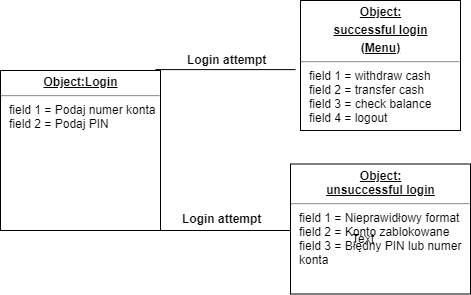

The diagram above was exported from draw.io. Its source (the exported page's mxGraphModel, read from the mxfile embedded in the PNG):
<mxGraphModel dx="1024" dy="2676" grid="1" gridSize="10" guides="1" tooltips="1" connect="1" arrows="1" fold="1" page="1" pageScale="1" pageWidth="827" pageHeight="1169" math="0" shadow="0">
  <root>
    <mxCell id="0" />
    <mxCell id="1" parent="0" />
    <mxCell id="HPhhwqCjRxGO1uk4h0xC-16" value="" style="line;strokeWidth=1;fillColor=none;align=left;verticalAlign=middle;spacingTop=-1;spacingLeft=3;spacingRight=3;rotatable=0;labelPosition=right;points=[];portConstraint=eastwest;" vertex="1" parent="1">
      <mxGeometry x="195" y="-1524.9000244140625" width="140" height="8" as="geometry" />
    </mxCell>
    <mxCell id="HPhhwqCjRxGO1uk4h0xC-17" value="&lt;p style=&quot;margin: 0px ; margin-top: 4px ; text-align: center ; text-decoration: underline&quot;&gt;&lt;b&gt;Object:Login&lt;/b&gt;&lt;/p&gt;&lt;hr&gt;&lt;p style=&quot;margin: 0px ; margin-left: 8px&quot;&gt;field 1 = Podaj numer konta&lt;br&gt;field 2 = Podaj PIN&lt;br&gt;&lt;/p&gt;" style="verticalAlign=top;align=left;overflow=fill;fontSize=12;fontFamily=Helvetica;html=1;" vertex="1" parent="1">
      <mxGeometry x="40" y="-1520" width="160" height="160" as="geometry" />
    </mxCell>
    <mxCell id="HPhhwqCjRxGO1uk4h0xC-18" value="&lt;b&gt;Login attempt&lt;/b&gt;" style="text;html=1;resizable=0;points=[];autosize=1;align=left;verticalAlign=top;spacingTop=-4;" vertex="1" parent="1">
      <mxGeometry x="225" y="-1539.9000244140625" width="90" height="20" as="geometry" />
    </mxCell>
    <mxCell id="HPhhwqCjRxGO1uk4h0xC-20" value="" style="line;strokeWidth=1;fillColor=none;align=left;verticalAlign=middle;spacingTop=-1;spacingLeft=3;spacingRight=3;rotatable=0;labelPosition=right;points=[];portConstraint=eastwest;" vertex="1" parent="1">
      <mxGeometry x="200" y="-1368.5" width="140" height="17" as="geometry" />
    </mxCell>
    <mxCell id="HPhhwqCjRxGO1uk4h0xC-21" value="&lt;b&gt;Login attempt&lt;/b&gt;" style="text;html=1;resizable=0;points=[];autosize=1;align=left;verticalAlign=top;spacingTop=-4;" vertex="1" parent="1">
      <mxGeometry x="220" y="-1381.5" width="90" height="20" as="geometry" />
    </mxCell>
    <mxCell id="HPhhwqCjRxGO1uk4h0xC-22" value="&lt;p style=&quot;margin: 0px ; margin-top: 4px ; text-align: center ; text-decoration: underline&quot;&gt;&lt;b&gt;Object:&lt;/b&gt;&lt;/p&gt;&lt;p style=&quot;margin: 0px ; margin-top: 4px ; text-align: center ; text-decoration: underline&quot;&gt;&lt;b&gt;successful login&lt;/b&gt;&lt;/p&gt;&lt;p style=&quot;margin: 0px ; margin-top: 4px ; text-align: center ; text-decoration: underline&quot;&gt;&lt;b&gt;(Menu)&lt;/b&gt;&lt;/p&gt;&lt;hr&gt;&lt;p style=&quot;margin: 0px ; margin-left: 8px&quot;&gt;field 1 = withdraw cash&lt;/p&gt;&lt;p style=&quot;margin: 0px ; margin-left: 8px&quot;&gt;field 2 = transfer cash&lt;/p&gt;&lt;p style=&quot;margin: 0px ; margin-left: 8px&quot;&gt;field 3 = check balance&lt;/p&gt;&lt;p style=&quot;margin: 0px ; margin-left: 8px&quot;&gt;field 4 = logout&lt;/p&gt;" style="verticalAlign=top;align=left;overflow=fill;fontSize=12;fontFamily=Helvetica;html=1;" vertex="1" parent="1">
      <mxGeometry x="340" y="-1590" width="160" height="130" as="geometry" />
    </mxCell>
    <mxCell id="HPhhwqCjRxGO1uk4h0xC-23" value="&lt;p style=&quot;margin: 0px ; margin-top: 4px ; text-align: center ; text-decoration: underline&quot;&gt;&lt;b&gt;Object:&lt;/b&gt;&lt;/p&gt;&lt;div style=&quot;text-align: center&quot;&gt;&lt;span&gt;&lt;b&gt;&lt;u&gt;unsuccessful login&lt;/u&gt;&lt;/b&gt;&lt;/span&gt;&lt;/div&gt;&lt;hr&gt;&lt;p style=&quot;margin: 0px ; margin-left: 8px&quot;&gt;field 1 = Nieprawidłowy format&lt;/p&gt;&lt;p style=&quot;margin: 0px ; margin-left: 8px&quot;&gt;field 2 = Konto zablokowane&amp;nbsp;&lt;br&gt;field 3 = Błędny PIN lub numer&lt;/p&gt;&lt;p style=&quot;margin: 0px ; margin-left: 8px&quot;&gt;konta&lt;/p&gt;" style="verticalAlign=top;align=left;overflow=fill;fontSize=12;fontFamily=Helvetica;html=1;" vertex="1" parent="1">
      <mxGeometry x="330" y="-1426.5" width="180" height="130" as="geometry" />
    </mxCell>
    <mxCell id="HPhhwqCjRxGO1uk4h0xC-24" value="Text" style="text;html=1;resizable=0;points=[];autosize=1;align=left;verticalAlign=top;spacingTop=-4;" vertex="1" parent="1">
      <mxGeometry x="390" y="-1361.5" width="40" height="20" as="geometry" />
    </mxCell>
  </root>
</mxGraphModel>